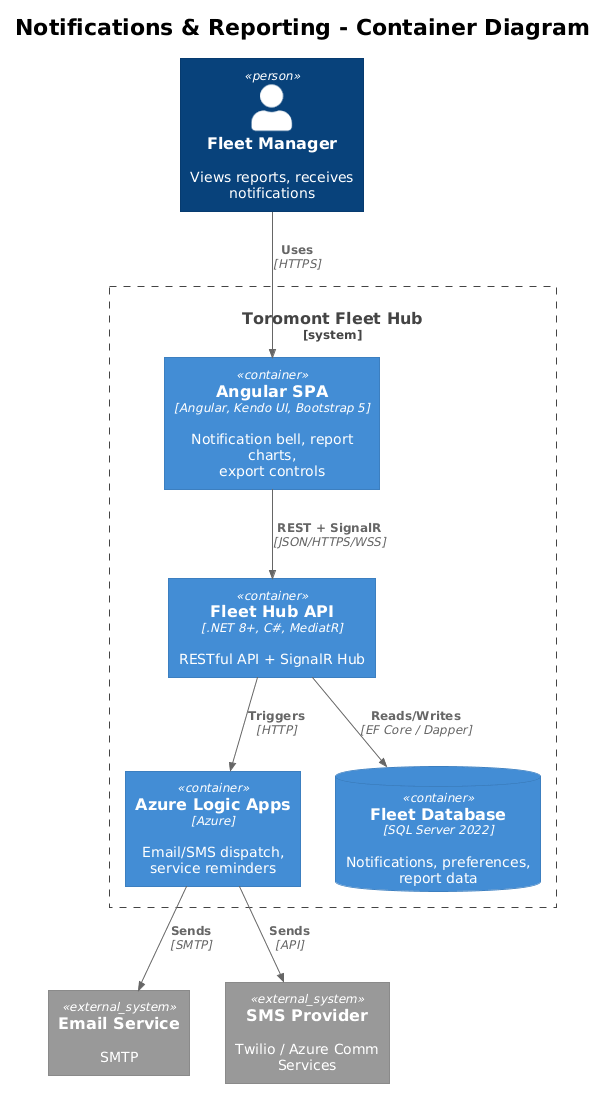

The diagram above was rendered by PlantUML. Its source (embedded in the PNG):
@startuml
!theme plain
!include <C4/C4_Container>

title Notifications & Reporting - Container Diagram

Person(user, "Fleet Manager", "Views reports, receives notifications")

System_Boundary(sb, "Toromont Fleet Hub") {
    Container(spa, "Angular SPA", "Angular, Kendo UI, Bootstrap 5", "Notification bell, report charts,\nexport controls")
    Container(api, "Fleet Hub API", ".NET 8+, C#, MediatR", "RESTful API + SignalR Hub")
    Container(logicApps, "Azure Logic Apps", "Azure", "Email/SMS dispatch,\nservice reminders")
    ContainerDb(db, "Fleet Database", "SQL Server 2022", "Notifications, preferences,\nreport data")
}

System_Ext(email, "Email Service", "SMTP")
System_Ext(sms, "SMS Provider", "Twilio / Azure Comm Services")

Rel(user, spa, "Uses", "HTTPS")
Rel(spa, api, "REST + SignalR", "JSON/HTTPS/WSS")
Rel(api, db, "Reads/Writes", "EF Core / Dapper")
Rel(api, logicApps, "Triggers", "HTTP")
Rel(logicApps, email, "Sends", "SMTP")
Rel(logicApps, sms, "Sends", "API")
@enduml